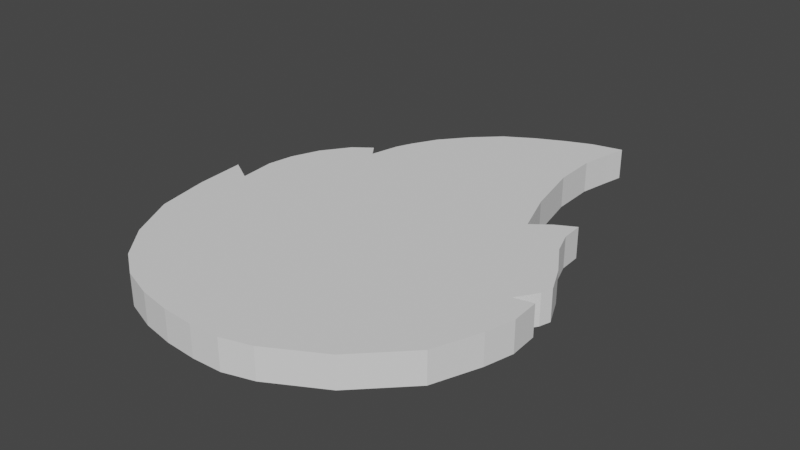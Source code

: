 # Source: fire2D.blend  (saved by Blender 2.93.20; exported with 4.5.12 LTS)
import bpy
from mathutils import Matrix  # noqa: F401  (used for matrix-valued properties, if any)

bpy.ops.wm.read_factory_settings(use_empty=True)
scene = bpy.context.scene
scene.name = 'Scene'

# ---- collections
col_collection = bpy.data.collections.new('Collection'); scene.collection.children.link(col_collection)

# ---- world
world_world = bpy.data.worlds.new('World'); scene.world = world_world
world_world.use_nodes = True; world_world.node_tree.nodes.clear()
_N = world_world.node_tree.nodes; _L = world_world.node_tree.links
n0 = _N.new('ShaderNodeOutputWorld'); n0.name = 'World Output'; n0.location = (300, 300)
n1 = _N.new('ShaderNodeBackground'); n1.name = 'Background'; n1.location = (10, 300)
n1.inputs[0].default_value = (0.05088, 0.05088, 0.05088, 1.0)
_L.new(n1.outputs[0], n0.inputs[0])
n0.is_active_output = True
world_world.color = (0.05088, 0.05088, 0.05088)
world_world.use_sun_shadow = False
world_world.sun_shadow_jitter_overblur = 0.0

# ---- meshes
me_cube_001 = bpy.data.meshes.new('Cube.001')
me_cube_001.from_pydata([(-1.577, -0.2153, 9.412e-09), (-0.06487, -2.011, 8.79e-08), (-1.545, -0.6249, 2.731e-08), (-1.057, -1.696, 7.413e-08), (-0.318, -1.995, 8.721e-08), (-0.8367, -1.853, 8.102e-08), (-1.467, -1.05, 4.59e-08), (-1.278, -1.428, 6.243e-08), (0.4077, -1.932, 8.446e-08), (0.8329, -1.696, 7.413e-08), (1.211, -1.318, 5.761e-08), (1.353, -0.949, 4.148e-08), (1.4, -0.4831, 1.403e-07), (1.249, -0.5163, 1.418e-07), (0.1714, -2.002, 8.751e-08), (-0.5773, -1.947, 8.511e-08), (1.413, -0.716, 1.505e-07), (1.358, -0.3522, 1.346e-07), (1.386, -0.2611, 1.306e-07), (1.286, -0.04229, 1.211e-07), (1.131, 0.2129, 1.099e-07), (1.067, 0.3952, 1.019e-07), (1.058, 0.5776, 9.396e-08), (0.9027, 0.4955, 9.755e-08), (0.7569, 0.3861, 1.023e-07), (0.6293, 0.7507, 8.639e-08), (0.529, 1.216, 1.853e-07), (0.5199, 1.571, 1.697e-07), (0.5655, 1.808, 1.594e-07), (0.6019, 1.981, 1.518e-07), (0.3558, 1.927, 1.542e-07), (0.1553, 1.845, 1.578e-07), (-0.0726, 1.735, 1.626e-07), (-0.3005, 1.598, 1.685e-07), (-0.501, 1.407, 1.769e-07), (-0.6833, 1.188, 1.865e-07), (-0.7927, 0.9877, 1.952e-07), (-0.8474, 0.8601, 2.008e-07), (-0.9021, 0.6231, 2.112e-07), (-0.975, 0.7234, 2.068e-07), (-1.121, 0.614, 2.116e-07), (-1.276, 0.3952, 2.211e-07), (-1.367, 0.1674, 2.311e-07), (-1.403, -0.04229, 2.403e-07), (-1.376, -0.334, 2.53e-07)], [], [(2, 0, 44, 43, 42, 41, 40, 39, 38, 37, 36, 35, 34, 33, 32, 31, 30, 29, 28, 27, 26, 25, 24, 23, 22, 21, 20, 19, 18, 17, 13, 12, 16, 11, 10, 9, 8, 14, 1, 4, 15, 5, 3, 7, 6)])
_uv = me_cube_001.uv_layers.new(name='UVMap')
_uv.uv.foreach_set('vector', [0.0, 0.0, 0.0, 0.0, 0.0, 0.0, 0.0, 0.0, 0.0, 0.0, 0.0, 0.0, 0.0, 0.0, 0.0, 0.0, 0.0, 0.0, 0.0, 0.0, 0.0, 0.0, 0.0, 0.0, 0.0, 0.0, 0.0, 0.0, 0.0, 0.0, 0.0, 0.0, 0.0, 0.0, 0.0, 0.0, 0.0, 0.0, 0.0, 0.0, 0.0, 0.0, 0.0, 0.0, 0.0, 0.0, 0.0, 0.0, 0.0, 0.0, 0.0, 0.0, 0.0, 0.0, 0.0, 0.0, 0.0, 0.0, 0.0, 0.0, 0.0, 0.0, 0.0, 0.0, 0.0, 0.0, 0.0, 0.0, 0.0, 0.0, 0.0, 0.0, 0.0, 0.0, 0.0, 0.0, 0.0, 0.0, 0.0, 0.0, 0.0, 0.0, 0.0, 0.0, 0.0, 0.0, 0.0, 0.0, 0.0, 0.0])
me_cube_001.use_remesh_fix_poles = True
me_cube_001.use_remesh_preserve_attributes = False
me_cube_001.update()

# ---- objects
ob_firemesh = bpy.data.objects.new('FireMesh', me_cube_001)

# ---- transforms, parenting, visibility, modifiers, constraints
ob_firemesh.location = (0.0, 0.0, 0.0)
ob_firemesh.scale = (0.706, 0.706, 0.706)
_m = ob_firemesh.modifiers.new('Solidify', 'SOLIDIFY')
_m.thickness = 0.25
_m.offset = 0.0

# ---- collection membership
col_collection.objects.link(ob_firemesh)

# ---- scene / render settings (as saved in the file)
scene.frame_start = 1; scene.frame_end = 250; scene.frame_set(1)
scene.render.engine = 'BLENDER_EEVEE_NEXT'
scene.cycles.use_denoising = False
scene.cycles.samples = 128
scene.cycles.sampling_pattern = 'TABULATED_SOBOL'
scene.cycles.use_adaptive_sampling = False
scene.cycles.use_light_tree = False
scene.view_settings.view_transform = 'Filmic'
bpy.context.view_layer.update()

# ---- added for rendering (the .blend has no active camera and no usable light): camera, sun
cam_auto = bpy.data.cameras.new('AutoCamera')
cam_auto.lens = 50.0
cam_auto.sensor_width = 36.0
cam_auto.clip_end = 1000.0
ob_auto_camera = bpy.data.objects.new('AutoCamera', cam_auto)
scene.collection.objects.link(ob_auto_camera)
ob_auto_camera.location = (3.20424, -3.9251, 2.60975)
ob_auto_camera.rotation_euler = (1.09748, -7.21219e-08, 0.694738)
scene.camera = ob_auto_camera
light_auto_sun = bpy.data.lights.new('AutoSun', 'SUN')
light_auto_sun.energy = 3.0
light_auto_sun.angle = 0.0523599
ob_auto_sun = bpy.data.objects.new('AutoSun', light_auto_sun)
scene.collection.objects.link(ob_auto_sun)
ob_auto_sun.rotation_euler = (0.872665, 0.174533, 0.523599)
bpy.context.view_layer.update()
